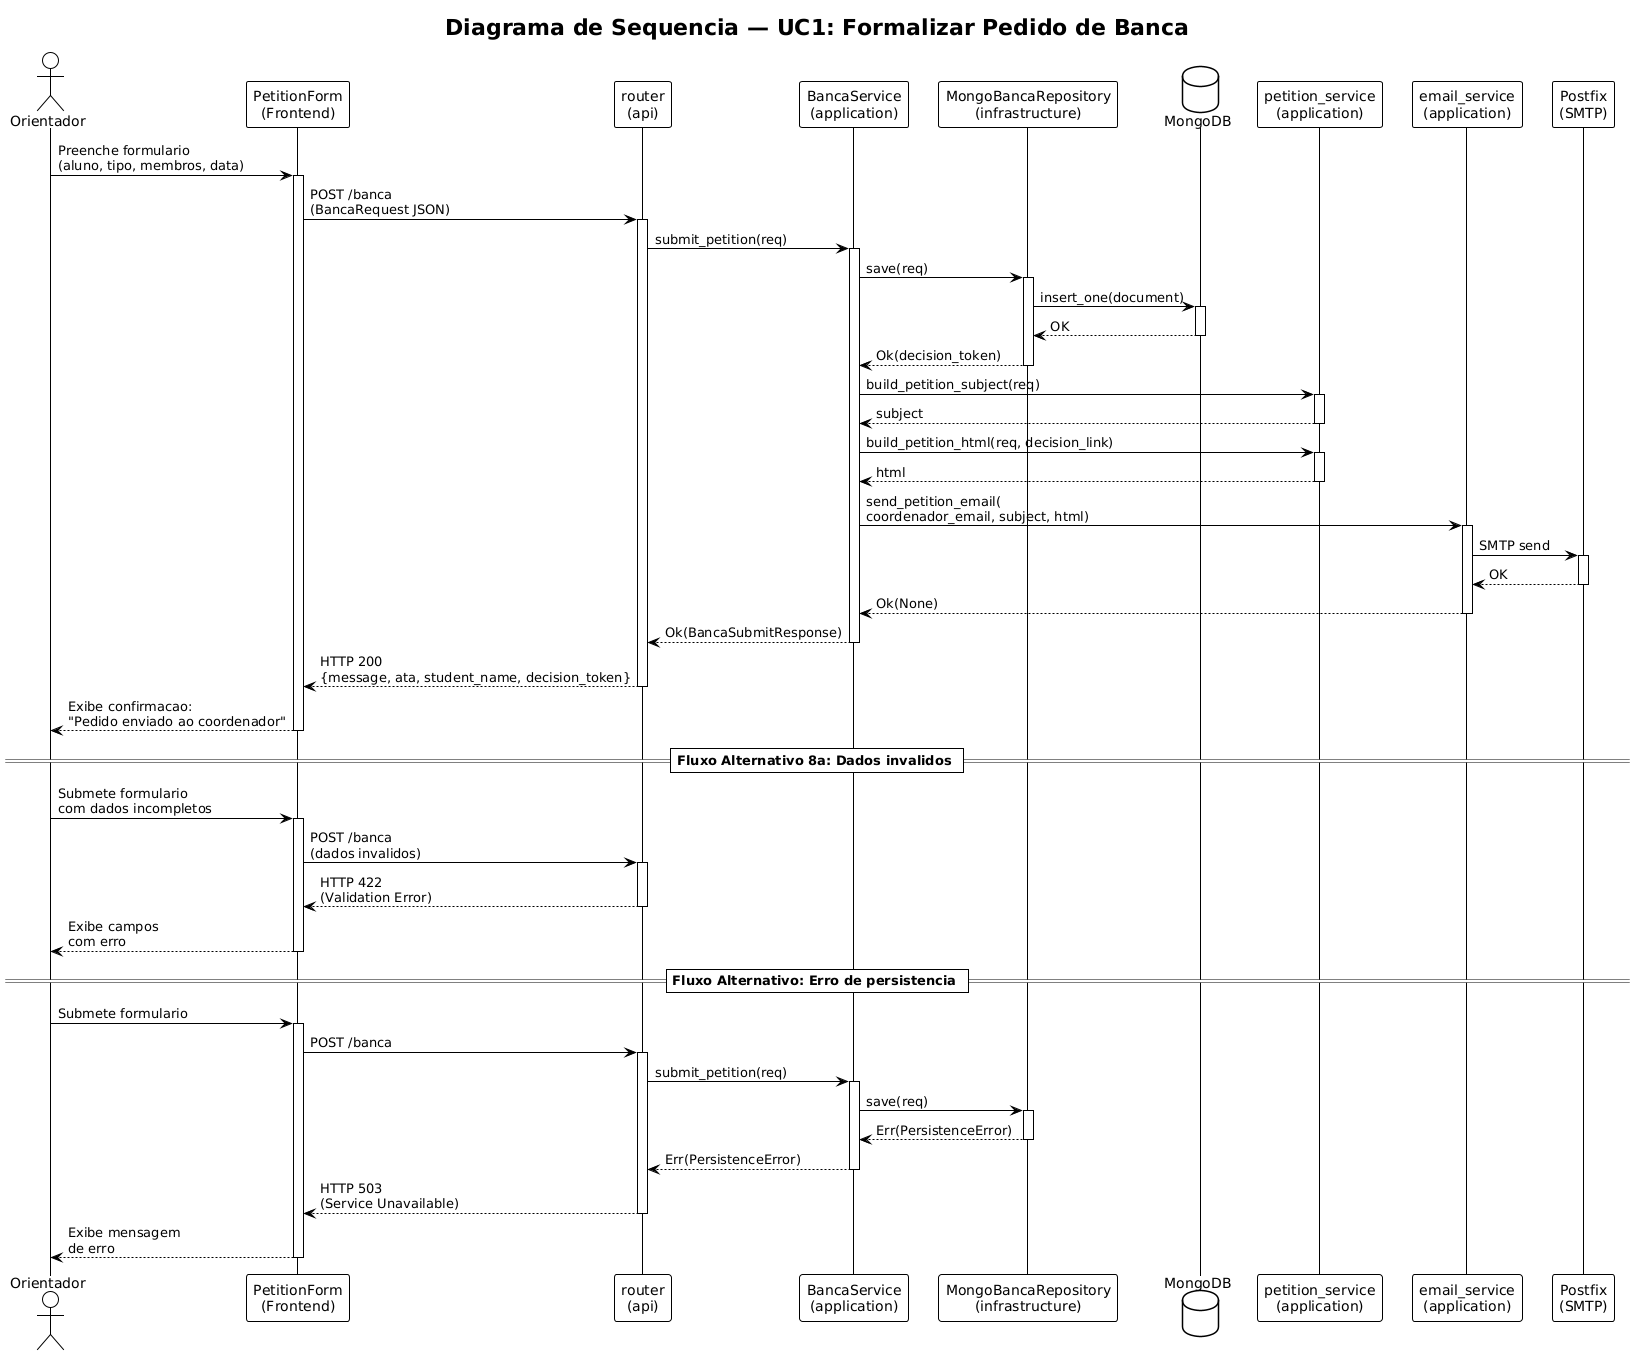

The diagram above was rendered by PlantUML. Its source (embedded in the PNG):
@startuml sequence-uc1-submit
!theme plain
skinparam shadowing false

title Diagrama de Sequencia — UC1: Formalizar Pedido de Banca

actor "Orientador" as orientador
participant "PetitionForm\n(Frontend)" as frontend
participant "router\n(api)" as router
participant "BancaService\n(application)" as service
participant "MongoBancaRepository\n(infrastructure)" as repo
database "MongoDB" as db
participant "petition_service\n(application)" as petition
participant "email_service\n(application)" as email
participant "Postfix\n(SMTP)" as smtp

' ============================================================
' FLUXO PRINCIPAL
' ============================================================

orientador -> frontend : Preenche formulario\n(aluno, tipo, membros, data)
activate frontend

frontend -> router : POST /banca\n(BancaRequest JSON)
activate router

router -> service : submit_petition(req)
activate service

' --- Persistencia ---
service -> repo : save(req)
activate repo
repo -> db : insert_one(document)
activate db
db --> repo : OK
deactivate db
repo --> service : Ok(decision_token)
deactivate repo

' --- Construcao do email ---
service -> petition : build_petition_subject(req)
activate petition
petition --> service : subject
deactivate petition

service -> petition : build_petition_html(req, decision_link)
activate petition
petition --> service : html
deactivate petition

' --- Envio do email ---
service -> email : send_petition_email(\ncoordenador_email, subject, html)
activate email
email -> smtp : SMTP send
activate smtp
smtp --> email : OK
deactivate smtp
email --> service : Ok(None)
deactivate email

' --- Retorno ---
service --> router : Ok(BancaSubmitResponse)
deactivate service

router --> frontend : HTTP 200\n{message, ata, student_name, decision_token}
deactivate router

frontend --> orientador : Exibe confirmacao:\n"Pedido enviado ao coordenador"
deactivate frontend

' ============================================================
' FLUXO ALTERNATIVO: Dados invalidos
' ============================================================
== Fluxo Alternativo 8a: Dados invalidos ==

orientador -> frontend : Submete formulario\ncom dados incompletos
activate frontend
frontend -> router : POST /banca\n(dados invalidos)
activate router
router --> frontend : HTTP 422\n(Validation Error)
deactivate router
frontend --> orientador : Exibe campos\ncom erro
deactivate frontend

' ============================================================
' FLUXO ALTERNATIVO: Erro de persistencia
' ============================================================
== Fluxo Alternativo: Erro de persistencia ==

orientador -> frontend : Submete formulario
activate frontend
frontend -> router : POST /banca
activate router
router -> service : submit_petition(req)
activate service
service -> repo : save(req)
activate repo
repo --> service : Err(PersistenceError)
deactivate repo
service --> router : Err(PersistenceError)
deactivate service
router --> frontend : HTTP 503\n(Service Unavailable)
deactivate router
frontend --> orientador : Exibe mensagem\nde erro
deactivate frontend

@enduml